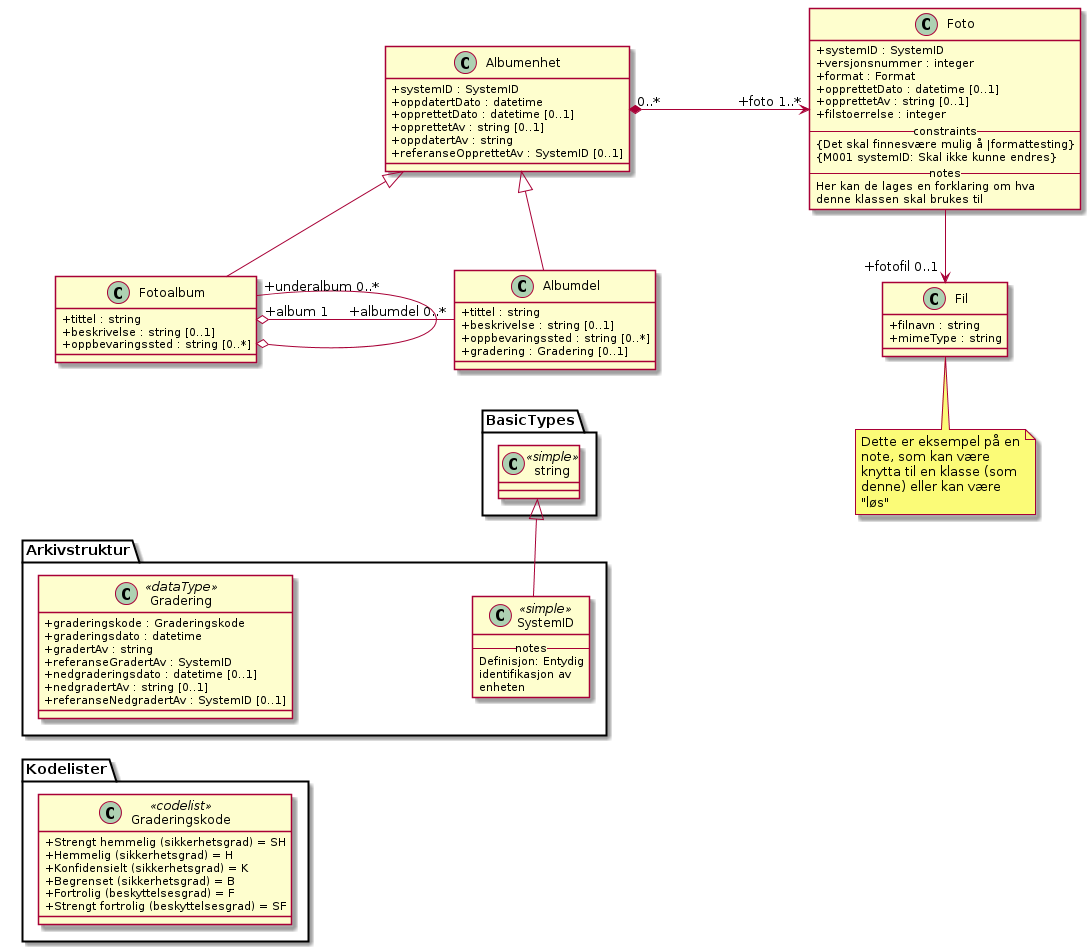

The diagram above was rendered by PlantUML. Its source (embedded in the PNG):
@startuml
skinparam classAttributeIconSize 0
skinparam nodesep 180

'FIXME dropped caption "class Klassediagram_forklaring"
class Albumenhet {
  +systemID : SystemID
  +oppdatertDato : datetime
  +opprettetDato : datetime [0..1]
  +opprettetAv : string [0..1]
  +oppdatertAv : string
  +referanseOpprettetAv : SystemID [0..1]
}
class Foto {
  +systemID : SystemID
  +versjonsnummer : integer
  +format : Format
  +opprettetDato : datetime [0..1]
  +opprettetAv : string [0..1]
  +filstoerrelse : integer
  -- constraints --
  {Det skal finnesvære mulig å |formattesting}
  {M001 systemID: Skal ikke kunne endres}
  -- notes --
  Her kan de lages en forklaring om hva
  denne klassen skal brukes til
}
Albumenhet "0..*" *-> "+foto 1..*" Foto
class Fil {
  +filnavn : string
  +mimeType : string
}
Foto --> "+fotofil 0..1" Fil
note bottom of Fil : Dette er eksempel på en\nnote, som kan være\nknytta til en klasse (som\ndenne) eller kan være\n"løs"

class Fotoalbum {
  +tittel : string
  +beskrivelse : string [0..1]
  +oppbevaringssted : string [0..*]
}
class Albumdel {
  +tittel : string
  +beskrivelse : string [0..1]
  +oppbevaringssted : string [0..*]
  +gradering : Gradering [0..1]
}
Fotoalbum "+underalbum 0..*" --o Fotoalbum
Fotoalbum "+album 1" o- "+albumdel 0..*" Albumdel
Albumenhet <|-- Fotoalbum
Albumenhet <|-- Albumdel

class Arkivstruktur.Gradering <<dataType>> {
  +graderingskode : Graderingskode
  +graderingsdato : datetime
  +gradertAv : string
  +referanseGradertAv : SystemID
  +nedgraderingsdato : datetime [0..1]
  +nedgradertAv : string [0..1]
  +referanseNedgradertAv : SystemID [0..1]
}
class Kodelister.Graderingskode <<codelist>> {
  {field} +Strengt hemmelig (sikkerhetsgrad) = SH
  {field} +Hemmelig (sikkerhetsgrad) = H
  {field} +Konfidensielt (sikkerhetsgrad) = K
  {field} +Begrenset (sikkerhetsgrad) = B
  {field} +Fortrolig (beskyttelsesgrad) = F
  {field} +Strengt fortrolig (beskyttelsesgrad) = SF
}

'FIXME figure out if two SystemID classes can co-exist
class Arkivstruktur.SystemID <<simple>> {
  -- notes --
  Definisjon: Entydig
  identifikasjon av
  enheten
}
class BasicTypes.string <<simple>>
class Arkivstruktur.SystemID <<simple>>
BasicTypes.string <|-- Arkivstruktur.SystemID
'layout adjustments
Fotoalbum <-[hidden]- Arkivstruktur.Gradering
Arkivstruktur.Gradering <-[hidden]- Kodelister.Graderingskode
Albumdel <-[hidden]- BasicTypes.string
@enduml